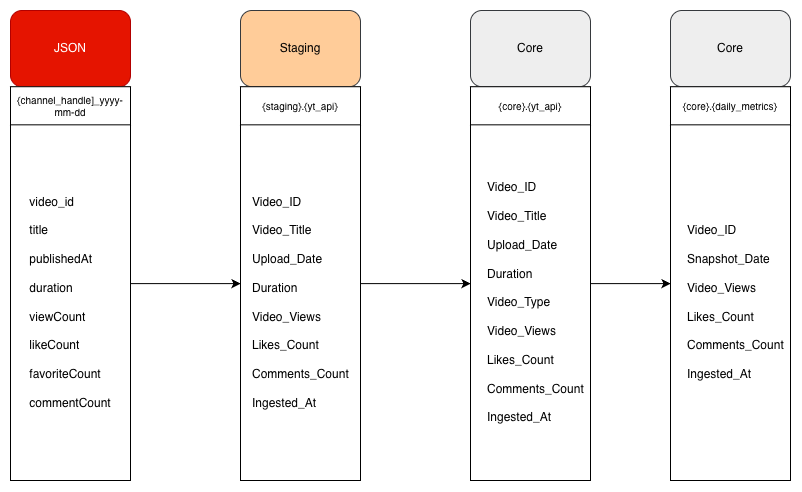

The diagram above was exported from draw.io. Its source (the exported page's mxGraphModel, read from the mxfile embedded in the PNG):
<mxGraphModel dx="1616" dy="813" grid="1" gridSize="10" guides="1" tooltips="1" connect="1" arrows="1" fold="1" page="1" pageScale="1" pageWidth="850" pageHeight="1100" background="light-dark(#FFFFFF,#9AC7BF)" math="0" shadow="0">
  <root>
    <mxCell id="0" />
    <mxCell id="1" parent="0" />
    <mxCell id="0ClXNZ8GH-J4eDCNdpHs-17" edge="1" parent="1" source="0ClXNZ8GH-J4eDCNdpHs-1" style="edgeStyle=orthogonalEdgeStyle;rounded=0;orthogonalLoop=1;jettySize=auto;html=1;exitX=1;exitY=0.5;exitDx=0;exitDy=0;entryX=0;entryY=0.5;entryDx=0;entryDy=0;" target="0ClXNZ8GH-J4eDCNdpHs-2">
      <mxGeometry relative="1" as="geometry" />
    </mxCell>
    <mxCell id="0ClXNZ8GH-J4eDCNdpHs-18" connectable="0" parent="1" style="group" value="" vertex="1">
      <mxGeometry height="470" width="120" x="30" y="100" as="geometry" />
    </mxCell>
    <mxCell id="0ClXNZ8GH-J4eDCNdpHs-8" parent="0ClXNZ8GH-J4eDCNdpHs-18" style="rounded=0;whiteSpace=wrap;html=1;align=left;" value="" vertex="1">
      <mxGeometry height="393.78378378378375" width="120" y="76.21621621621621" as="geometry" />
    </mxCell>
    <mxCell id="0ClXNZ8GH-J4eDCNdpHs-9" parent="0ClXNZ8GH-J4eDCNdpHs-18" style="rounded=1;whiteSpace=wrap;html=1;fillColor=light-dark(#E51400,#FF3333);fontColor=#ffffff;strokeColor=#B20000;" value="JSON" vertex="1">
      <mxGeometry height="76.21621621621621" width="120" as="geometry" />
    </mxCell>
    <mxCell id="0ClXNZ8GH-J4eDCNdpHs-10" parent="0ClXNZ8GH-J4eDCNdpHs-18" style="rounded=0;whiteSpace=wrap;html=1;fontSize=10;" value="{channel_handle]_yyyy-mm-dd" vertex="1">
      <mxGeometry height="38.108108108108105" width="120" y="76.21621621621621" as="geometry" />
    </mxCell>
    <mxCell id="0ClXNZ8GH-J4eDCNdpHs-14" parent="0ClXNZ8GH-J4eDCNdpHs-18" style="text;html=1;whiteSpace=wrap;strokeColor=none;fillColor=none;align=center;verticalAlign=middle;rounded=0;" value="&lt;div style=&quot;text-align: left;&quot;&gt;video_id&lt;/div&gt;&lt;div style=&quot;text-align: left;&quot;&gt;&lt;br&gt;&lt;/div&gt;&lt;div style=&quot;text-align: left;&quot;&gt;title&lt;/div&gt;&lt;div style=&quot;text-align: left;&quot;&gt;&lt;br&gt;&lt;/div&gt;&lt;div style=&quot;text-align: left;&quot;&gt;&lt;span style=&quot;background-color: transparent; color: light-dark(rgb(0, 0, 0), rgb(255, 255, 255));&quot;&gt;publishedAt&lt;/span&gt;&lt;/div&gt;&lt;div style=&quot;text-align: left;&quot;&gt;&lt;span style=&quot;background-color: transparent; color: light-dark(rgb(0, 0, 0), rgb(255, 255, 255));&quot;&gt;&lt;br&gt;&lt;/span&gt;&lt;/div&gt;&lt;div style=&quot;text-align: left;&quot;&gt;duration&lt;/div&gt;&lt;div style=&quot;text-align: left;&quot;&gt;&lt;br&gt;&lt;/div&gt;&lt;div style=&quot;text-align: left;&quot;&gt;viewCount&lt;/div&gt;&lt;div style=&quot;text-align: left;&quot;&gt;&lt;br&gt;&lt;/div&gt;&lt;div style=&quot;text-align: left;&quot;&gt;likeCount&lt;/div&gt;&lt;div style=&quot;text-align: left;&quot;&gt;&lt;br&gt;&lt;/div&gt;&lt;div style=&quot;text-align: left;&quot;&gt;favoriteCount&lt;/div&gt;&lt;div style=&quot;text-align: left;&quot;&gt;&lt;br&gt;&lt;/div&gt;&lt;div style=&quot;text-align: left;&quot;&gt;commentCount&lt;/div&gt;" vertex="1">
      <mxGeometry height="355.6756756756756" width="100" x="10" y="114.32432432432432" as="geometry" />
    </mxCell>
    <mxCell id="0ClXNZ8GH-J4eDCNdpHs-19" connectable="0" parent="1" style="group" value="" vertex="1">
      <mxGeometry height="470" width="120" x="260" y="100" as="geometry" />
    </mxCell>
    <mxCell id="0ClXNZ8GH-J4eDCNdpHs-1" parent="0ClXNZ8GH-J4eDCNdpHs-19" style="rounded=0;whiteSpace=wrap;html=1;align=left;" value="&lt;div&gt;&lt;br&gt;&lt;/div&gt;" vertex="1">
      <mxGeometry height="393.78378378378375" width="120" y="76.21621621621621" as="geometry" />
    </mxCell>
    <mxCell id="0ClXNZ8GH-J4eDCNdpHs-3" parent="0ClXNZ8GH-J4eDCNdpHs-19" style="rounded=1;whiteSpace=wrap;html=1;fillColor=light-dark(#FFCC99,#FF9933);strokeColor=#36393d;fontColor=default;" value="&lt;font style=&quot;color: light-dark(rgb(0, 0, 0), rgb(0, 0, 0));&quot;&gt;Staging&lt;/font&gt;" vertex="1">
      <mxGeometry height="76.21621621621621" width="120" as="geometry" />
    </mxCell>
    <mxCell id="0ClXNZ8GH-J4eDCNdpHs-5" parent="0ClXNZ8GH-J4eDCNdpHs-19" style="rounded=0;whiteSpace=wrap;html=1;fontSize=10;" value="{staging}.{yt_api}" vertex="1">
      <mxGeometry height="38.108108108108105" width="120" y="76.21621621621621" as="geometry" />
    </mxCell>
    <mxCell id="0ClXNZ8GH-J4eDCNdpHs-12" parent="0ClXNZ8GH-J4eDCNdpHs-19" style="text;html=1;whiteSpace=wrap;strokeColor=none;fillColor=none;align=left;verticalAlign=middle;rounded=0;" value="&lt;span style=&quot;background-color: transparent; color: light-dark(rgb(0, 0, 0), rgb(255, 255, 255));&quot;&gt;Video_ID&lt;/span&gt;&lt;div&gt;&lt;br&gt;&lt;span style=&quot;background-color: transparent; color: light-dark(rgb(0, 0, 0), rgb(255, 255, 255));&quot;&gt;Video_Title&lt;/span&gt;&lt;/div&gt;&lt;div&gt;&lt;br&gt;&lt;span style=&quot;background-color: transparent; color: light-dark(rgb(0, 0, 0), rgb(255, 255, 255));&quot;&gt;Upload_Date&lt;/span&gt;&lt;/div&gt;&lt;div&gt;&lt;br&gt;&lt;span style=&quot;background-color: transparent; color: light-dark(rgb(0, 0, 0), rgb(255, 255, 255));&quot;&gt;Duration&lt;/span&gt;&lt;/div&gt;&lt;div&gt;&lt;br&gt;&lt;span style=&quot;background-color: transparent; color: light-dark(rgb(0, 0, 0), rgb(255, 255, 255));&quot;&gt;Video_Views&lt;/span&gt;&lt;/div&gt;&lt;div&gt;&lt;br&gt;&lt;span style=&quot;background-color: transparent; color: light-dark(rgb(0, 0, 0), rgb(255, 255, 255));&quot;&gt;Likes_Count&lt;/span&gt;&lt;/div&gt;&lt;div&gt;&lt;br&gt;&lt;div&gt;Comments_Count&lt;/div&gt;&lt;div style=&quot;&quot;&gt;&lt;br style=&quot;&quot;&gt;&lt;/div&gt;&lt;/div&gt;&lt;div style=&quot;&quot;&gt;Ingested_At&lt;/div&gt;" vertex="1">
      <mxGeometry height="330.27027027027026" width="100" x="10" y="127.02702702702702" as="geometry" />
    </mxCell>
    <mxCell id="0ClXNZ8GH-J4eDCNdpHs-20" connectable="0" parent="1" style="group" value="" vertex="1">
      <mxGeometry height="470" width="120" x="490" y="100" as="geometry" />
    </mxCell>
    <mxCell id="0ClXNZ8GH-J4eDCNdpHs-2" parent="0ClXNZ8GH-J4eDCNdpHs-20" style="rounded=0;whiteSpace=wrap;html=1;" value="" vertex="1">
      <mxGeometry height="393.78378378378375" width="120" y="76.21621621621621" as="geometry" />
    </mxCell>
    <mxCell id="0ClXNZ8GH-J4eDCNdpHs-4" parent="0ClXNZ8GH-J4eDCNdpHs-20" style="rounded=1;whiteSpace=wrap;html=1;fillColor=light-dark(#EEEEEE,#E6E6E6);strokeColor=#36393d;fontColor=light-dark(#000000,#000000);" value="Core" vertex="1">
      <mxGeometry height="76.21621621621621" width="120" as="geometry" />
    </mxCell>
    <mxCell id="0ClXNZ8GH-J4eDCNdpHs-6" parent="0ClXNZ8GH-J4eDCNdpHs-20" style="rounded=0;whiteSpace=wrap;html=1;fontSize=10;" value="{core}.{yt_api}" vertex="1">
      <mxGeometry height="38.108108108108105" width="120" y="76.21621621621621" as="geometry" />
    </mxCell>
    <mxCell id="0ClXNZ8GH-J4eDCNdpHs-15" parent="0ClXNZ8GH-J4eDCNdpHs-20" style="text;html=1;whiteSpace=wrap;strokeColor=none;fillColor=none;align=left;verticalAlign=middle;rounded=0;" value="&lt;span style=&quot;background-color: transparent; color: light-dark(rgb(0, 0, 0), rgb(255, 255, 255));&quot;&gt;Video_ID&lt;/span&gt;&lt;div&gt;&lt;br&gt;&lt;span style=&quot;background-color: transparent; color: light-dark(rgb(0, 0, 0), rgb(255, 255, 255));&quot;&gt;Video_Title&lt;/span&gt;&lt;/div&gt;&lt;div&gt;&lt;br&gt;&lt;span style=&quot;background-color: transparent; color: light-dark(rgb(0, 0, 0), rgb(255, 255, 255));&quot;&gt;Upload_Date&lt;/span&gt;&lt;/div&gt;&lt;div&gt;&lt;br&gt;&lt;span style=&quot;background-color: transparent; color: light-dark(rgb(0, 0, 0), rgb(255, 255, 255));&quot;&gt;Duration&lt;/span&gt;&lt;/div&gt;&lt;div&gt;&lt;span style=&quot;background-color: transparent; color: light-dark(rgb(0, 0, 0), rgb(255, 255, 255));&quot;&gt;&lt;br&gt;&lt;/span&gt;&lt;/div&gt;&lt;div&gt;&lt;span style=&quot;background-color: transparent; color: light-dark(rgb(0, 0, 0), rgb(255, 255, 255));&quot;&gt;Video_Type&lt;/span&gt;&lt;/div&gt;&lt;div&gt;&lt;br&gt;&lt;span style=&quot;background-color: transparent; color: light-dark(rgb(0, 0, 0), rgb(255, 255, 255));&quot;&gt;Video_Views&lt;/span&gt;&lt;/div&gt;&lt;div&gt;&lt;br&gt;&lt;span style=&quot;background-color: transparent; color: light-dark(rgb(0, 0, 0), rgb(255, 255, 255));&quot;&gt;Likes_Count&lt;/span&gt;&lt;/div&gt;&lt;div&gt;&lt;br&gt;&lt;div&gt;Comments_Count&lt;/div&gt;&lt;div style=&quot;&quot;&gt;&lt;br style=&quot;&quot;&gt;&lt;/div&gt;&lt;/div&gt;&lt;div style=&quot;&quot;&gt;Ingested_At&lt;/div&gt;" vertex="1">
      <mxGeometry height="355.6756756756756" width="90" x="15" y="114.32432432432432" as="geometry" />
    </mxCell>
    <mxCell id="0ClXNZ8GH-J4eDCNdpHs-23" connectable="0" parent="1" style="group" value="" vertex="1">
      <mxGeometry height="470" width="120" x="690" y="100" as="geometry" />
    </mxCell>
    <mxCell id="0ClXNZ8GH-J4eDCNdpHs-24" parent="0ClXNZ8GH-J4eDCNdpHs-23" style="rounded=0;whiteSpace=wrap;html=1;" value="" vertex="1">
      <mxGeometry height="393.78378378378375" width="120" y="76.21621621621621" as="geometry" />
    </mxCell>
    <mxCell id="0ClXNZ8GH-J4eDCNdpHs-25" parent="0ClXNZ8GH-J4eDCNdpHs-23" style="rounded=1;whiteSpace=wrap;html=1;fillColor=light-dark(#EEEEEE,#E6E6E6);strokeColor=#36393d;fontColor=light-dark(#000000,#000000);" value="Core" vertex="1">
      <mxGeometry height="76.21621621621621" width="120" as="geometry" />
    </mxCell>
    <mxCell id="0ClXNZ8GH-J4eDCNdpHs-26" parent="0ClXNZ8GH-J4eDCNdpHs-23" style="rounded=0;whiteSpace=wrap;html=1;fontSize=10;" value="{core}.{daily_metrics}" vertex="1">
      <mxGeometry height="38.108108108108105" width="120" y="76.21621621621621" as="geometry" />
    </mxCell>
    <mxCell id="0ClXNZ8GH-J4eDCNdpHs-27" parent="0ClXNZ8GH-J4eDCNdpHs-23" style="text;html=1;whiteSpace=wrap;strokeColor=none;fillColor=none;align=left;verticalAlign=middle;rounded=0;" value="&lt;span style=&quot;background-color: transparent; color: light-dark(rgb(0, 0, 0), rgb(255, 255, 255));&quot;&gt;Video_ID&lt;/span&gt;&lt;div&gt;&lt;br&gt;Snapshot_Date&lt;/div&gt;&lt;div&gt;&lt;br&gt;&lt;span style=&quot;background-color: transparent; color: light-dark(rgb(0, 0, 0), rgb(255, 255, 255));&quot;&gt;Video_Views&lt;/span&gt;&lt;/div&gt;&lt;div&gt;&lt;br&gt;&lt;span style=&quot;background-color: transparent; color: light-dark(rgb(0, 0, 0), rgb(255, 255, 255));&quot;&gt;Likes_Count&lt;/span&gt;&lt;/div&gt;&lt;div&gt;&lt;br&gt;&lt;div&gt;Comments_Count&lt;/div&gt;&lt;div style=&quot;&quot;&gt;&lt;br style=&quot;&quot;&gt;&lt;/div&gt;&lt;/div&gt;&lt;div style=&quot;&quot;&gt;Ingested_At&lt;/div&gt;" vertex="1">
      <mxGeometry height="355.6756756756756" width="90" x="15" y="114.32432432432432" as="geometry" />
    </mxCell>
    <mxCell id="0ClXNZ8GH-J4eDCNdpHs-31" edge="1" parent="1" source="0ClXNZ8GH-J4eDCNdpHs-2" style="edgeStyle=orthogonalEdgeStyle;rounded=0;orthogonalLoop=1;jettySize=auto;html=1;exitX=1;exitY=0.5;exitDx=0;exitDy=0;entryX=0;entryY=0.5;entryDx=0;entryDy=0;" target="0ClXNZ8GH-J4eDCNdpHs-24">
      <mxGeometry relative="1" as="geometry" />
    </mxCell>
    <mxCell id="0ClXNZ8GH-J4eDCNdpHs-32" edge="1" parent="1" source="0ClXNZ8GH-J4eDCNdpHs-8" style="edgeStyle=orthogonalEdgeStyle;rounded=0;orthogonalLoop=1;jettySize=auto;html=1;exitX=1;exitY=0.5;exitDx=0;exitDy=0;entryX=0;entryY=0.5;entryDx=0;entryDy=0;" target="0ClXNZ8GH-J4eDCNdpHs-1">
      <mxGeometry relative="1" as="geometry" />
    </mxCell>
  </root>
</mxGraphModel>